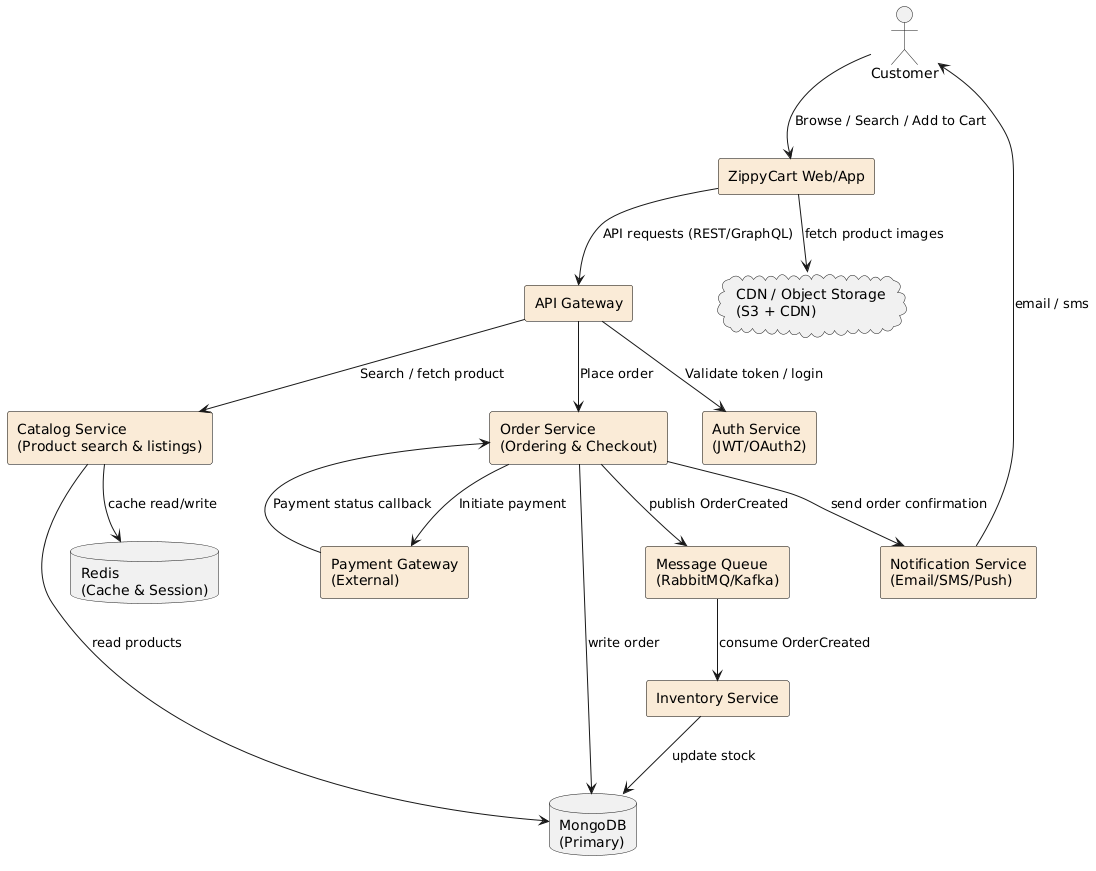

The diagram above was rendered by PlantUML. Its source (embedded in the PNG):
@startuml
' ZippyCart - High level Data Flow Diagram
skinparam rectangle {
  BackgroundColor AntiqueWhite
  BorderColor Black
}

actor "Customer" as Customer
rectangle "ZippyCart Web/App" as WebApp
rectangle "API Gateway" as APIGW
rectangle "Auth Service\n(JWT/OAuth2)" as Auth
rectangle "Order Service\n(Ordering & Checkout)" as Order
rectangle "Catalog Service\n(Product search & listings)" as Catalog
database "MongoDB\n(Primary)" as Mongo
database "Redis\n(Cache & Session)" as Redis
rectangle "Payment Gateway\n(External)" as Payment
rectangle "Message Queue\n(RabbitMQ/Kafka)" as MQ
rectangle "Inventory Service" as Inventory
rectangle "Notification Service\n(Email/SMS/Push)" as Notify
cloud "CDN / Object Storage\n(S3 + CDN)" as CDN

Customer --> WebApp: Browse / Search / Add to Cart
WebApp --> APIGW: API requests (REST/GraphQL)
APIGW --> Auth: Validate token / login
APIGW --> Catalog: Search / fetch product
Catalog --> Mongo: read products
Catalog --> Redis: cache read/write
APIGW --> Order: Place order
Order --> Payment: Initiate payment
Payment --> Order: Payment status callback
Order --> Mongo: write order
Order --> MQ: publish OrderCreated
MQ --> Inventory: consume OrderCreated
Inventory --> Mongo: update stock
Order --> Notify: send order confirmation
Notify --> Customer: email / sms
WebApp --> CDN: fetch product images
@enduml